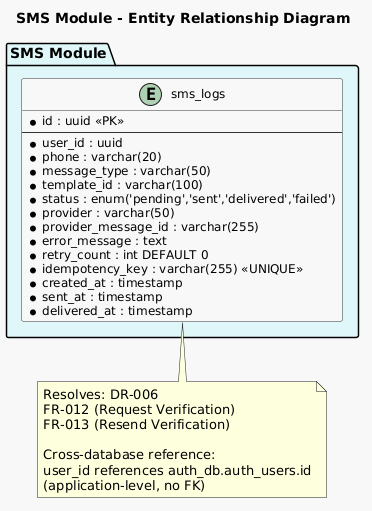

The diagram above was rendered by PlantUML. Its source (embedded in the PNG):
@startuml
' ============================================================
' ERD - SMS Module
' Database: sms_db
' Resolves: FR-012, FR-013, DR-006
' ============================================================

skinparam class {
  BackgroundColor #F8F8F8
  BorderColor #333333
  ArrowColor #333333
  AttributeFontSize 12
}

title SMS Module - Entity Relationship Diagram

package "SMS Module" #E0F7FA {
  entity "sms_logs" as sms_logs {
    * id : uuid <<PK>>
    --
    * user_id : uuid
    * phone : varchar(20)
    * message_type : varchar(50)
    * template_id : varchar(100)
    * status : enum('pending','sent','delivered','failed')
    * provider : varchar(50)
    * provider_message_id : varchar(255)
    * error_message : text
    * retry_count : int DEFAULT 0
    * idempotency_key : varchar(255) <<UNIQUE>>
    * created_at : timestamp
    * sent_at : timestamp
    * delivered_at : timestamp
  }
}

note bottom of sms_logs
  Resolves: DR-006
  FR-012 (Request Verification)
  FR-013 (Resend Verification)

  Cross-database reference:
  user_id references auth_db.auth_users.id
  (application-level, no FK)
end note

@enduml